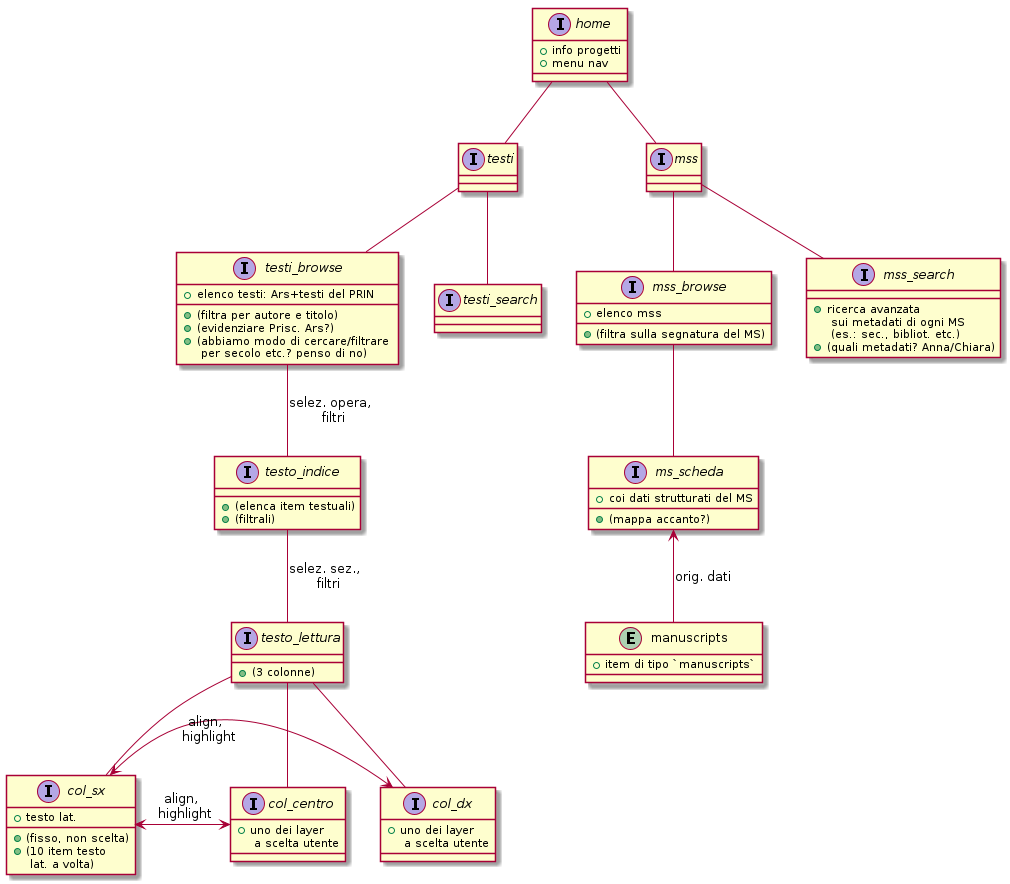

The diagram above was rendered by PlantUML. Its source (embedded in the PNG):
@startuml



interface home {
    + info progetti
    + menu nav
}

home -- testi
interface testi {
}

home -- mss
interface mss {
}




testi -- testi_browse

interface testi_browse {
     + elenco testi: Ars+testi del PRIN
     + (filtra per autore e titolo)
     + (evidenziare Prisc. Ars?)
     + (abbiamo modo di cercare/filtrare \n per secolo etc.? penso di no)
}


testi_browse -- testo_indice: selez. opera, \n filtri
interface testo_indice {
     + (elenca item testuali)
     + (filtrali)
}

testo_indice -- testo_lettura : selez. sez., \n filtri




interface testo_lettura {
    + (3 colonne)
}

testo_lettura -- col_sx
testo_lettura -- col_centro
testo_lettura -- col_dx

interface col_centro {
    + uno dei layer \n a scelta utente
}

interface col_sx {
    + testo lat.
    + (fisso, non scelta)
    + (10 item testo \n lat. a volta)
}

interface col_dx {
    + uno dei layer \n a scelta utente
}

col_sx <-> col_centro : align, \n highlight
col_sx <->  col_dx : align, \n highlight




testi -- testi_search
interface testi_search {
}



mss -- mss_browse
interface mss_browse {
    + elenco mss
    + (filtra sulla segnatura del MS)
}

mss_browse -- ms_scheda
interface ms_scheda {
    + coi dati strutturati del MS
    + (mappa accanto?)
}


entity manuscripts {
    + item di tipo `manuscripts`
}
ms_scheda <-- manuscripts : orig. dati

mss -- mss_search
interface mss_search {
    + ricerca avanzata \n sui metadati di ogni MS \n (es.: sec., bibliot. etc.)
    + (quali metadati? Anna/Chiara)
}
    

@enduml